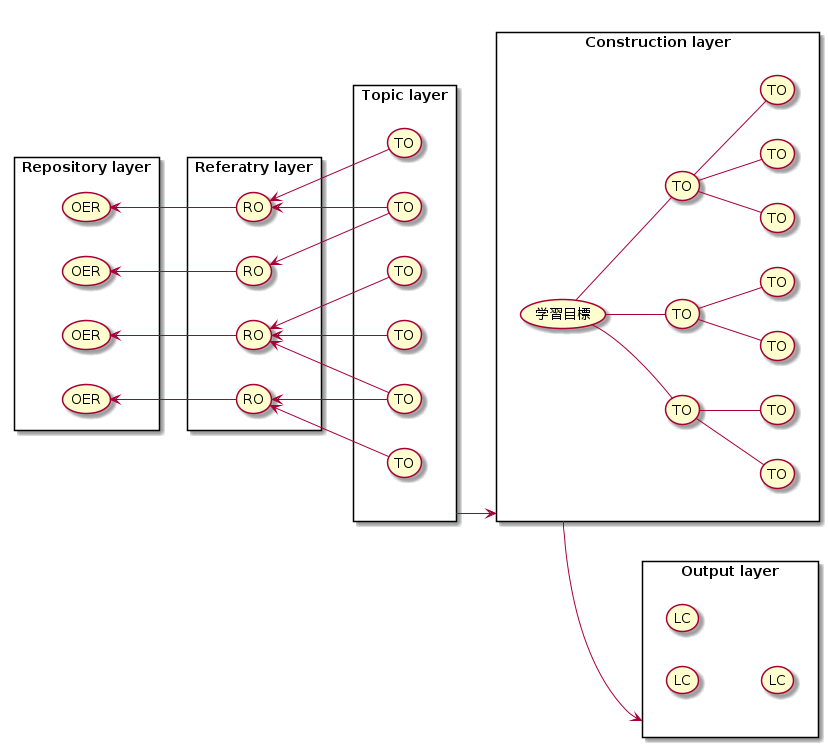

The diagram above was rendered by PlantUML. Its source (embedded in the PNG):
@startuml
left to right direction

rectangle "Repository layer" as Repository {
    usecase "OER" as OER1
    usecase "OER" as OER2
    usecase "OER" as OER3
    usecase "OER" as OER4

}

rectangle "Referatry layer" as Referatry {
  usecase "RO" as RO1
  usecase "RO" as RO2
  usecase "RO" as RO3
  usecase "RO" as RO4

}

rectangle "Topic layer" as Topic {
  usecase "TO" as TO1
  usecase "TO" as TO2
  usecase "TO" as TO3
  usecase "TO" as TO4
  usecase "TO" as TO5
  usecase "TO" as TO6

}

rectangle "Construction layer" as Construction {
  usecase "学習目標" as goal
  usecase "TO" as TO7
  usecase "TO" as TO8
  usecase "TO" as TO9
  usecase "TO" as TO11
  usecase "TO" as TO12
  usecase "TO" as TO13
  usecase "TO" as TO14
  usecase "TO" as TO15
  usecase "TO" as TO16
  usecase "TO" as TO17

}

rectangle "Output layer" as Output {
  usecase "LC" as LC1
  usecase "LC" as LC2
  usecase "LC" as LC3

}

OER1 <-- RO1
OER2 <-- RO2
OER3 <-- RO3
OER4 <-- RO4

RO1 <-- TO1
RO2 <-- TO1
RO3 <-- TO2
RO4 <-- TO2
RO3 <-- TO3
RO1 <-- TO4
RO3 <-- TO5
RO4 <-- TO6

goal -- TO7
goal -- TO8
goal -- TO9
TO7 -- TO11
TO7 -- TO12
TO8 -- TO13
TO8 -- TO14
TO9 -- TO15
TO9 -- TO16
TO9 -- TO17

Topic --> Construction
Construction --> Output

@enduml